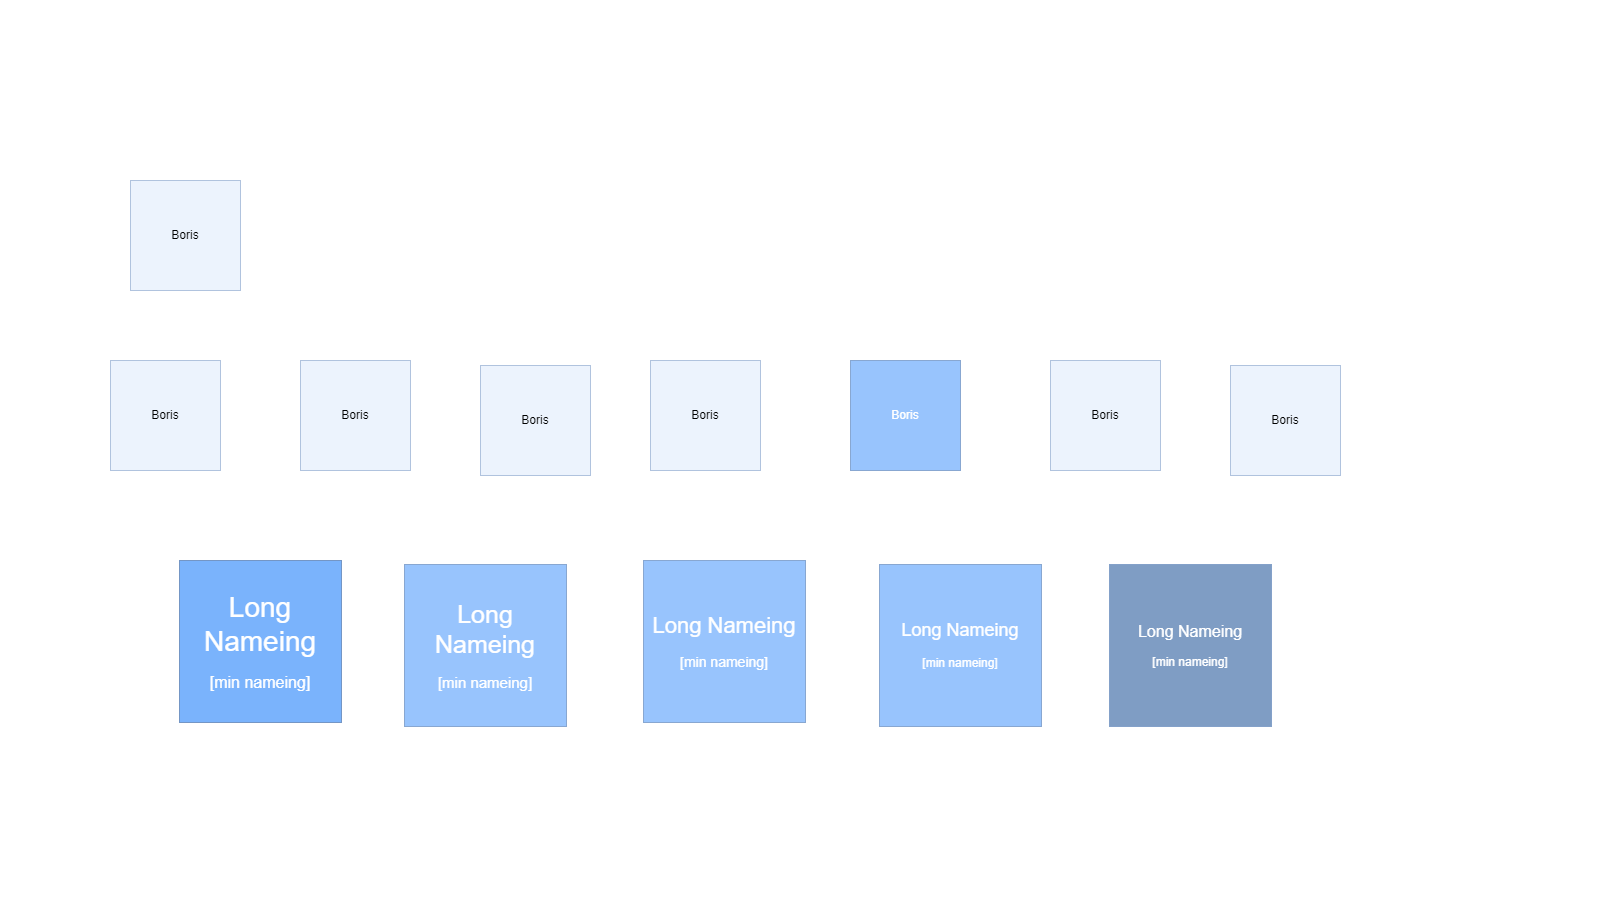

The diagram above was exported from draw.io. Its source (the exported page's mxGraphModel, read from the mxfile embedded in the PNG):
<mxGraphModel dx="2426" dy="1441" grid="0" gridSize="10" guides="1" tooltips="1" connect="1" arrows="1" fold="1" page="1" pageScale="1" pageWidth="1600" pageHeight="900" background="none" math="0" shadow="0">
  <root>
    <mxCell id="0" />
    <mxCell id="1" parent="0" />
    <mxCell id="QQKwB2ETB9u_BEmoLQcI-3" value="Boris" style="whiteSpace=wrap;html=1;aspect=fixed;fillColor=#dae8fc;strokeColor=#6c8ebf;opacity=50;" vertex="1" parent="1">
      <mxGeometry x="110" y="360" width="110" height="110" as="geometry" />
    </mxCell>
    <mxCell id="IV640sm_gUoJWKc3RDt8-1" value="Boris" style="whiteSpace=wrap;html=1;aspect=fixed;fillColor=#dae8fc;strokeColor=#6c8ebf;opacity=50;" vertex="1" parent="1">
      <mxGeometry x="130" y="180" width="110" height="110" as="geometry" />
    </mxCell>
    <mxCell id="IV640sm_gUoJWKc3RDt8-3" value="Boris" style="whiteSpace=wrap;html=1;aspect=fixed;fillColor=#dae8fc;strokeColor=#6c8ebf;opacity=50;" vertex="1" parent="1">
      <mxGeometry x="300" y="360" width="110" height="110" as="geometry" />
    </mxCell>
    <mxCell id="IV640sm_gUoJWKc3RDt8-4" value="Boris" style="whiteSpace=wrap;html=1;aspect=fixed;fillColor=#dae8fc;strokeColor=#6c8ebf;opacity=50;" vertex="1" parent="1">
      <mxGeometry x="480" y="365" width="110" height="110" as="geometry" />
    </mxCell>
    <mxCell id="IV640sm_gUoJWKc3RDt8-5" value="Boris" style="whiteSpace=wrap;html=1;aspect=fixed;fillColor=#dae8fc;strokeColor=#6c8ebf;opacity=50;" vertex="1" parent="1">
      <mxGeometry x="650" y="360" width="110" height="110" as="geometry" />
    </mxCell>
    <mxCell id="IV640sm_gUoJWKc3RDt8-6" value="Boris" style="whiteSpace=wrap;html=1;aspect=fixed;fillColor=#6CABFC;strokeColor=#6c8ebf;opacity=70;labelBackgroundColor=none;fontColor=#FFFFFF;labelBorderColor=none;" vertex="1" parent="1">
      <mxGeometry x="850" y="360" width="110" height="110" as="geometry" />
    </mxCell>
    <mxCell id="IV640sm_gUoJWKc3RDt8-7" value="Boris" style="whiteSpace=wrap;html=1;aspect=fixed;fillColor=#dae8fc;strokeColor=#6c8ebf;opacity=50;" vertex="1" parent="1">
      <mxGeometry x="1050" y="360" width="110" height="110" as="geometry" />
    </mxCell>
    <mxCell id="IV640sm_gUoJWKc3RDt8-8" value="Boris" style="whiteSpace=wrap;html=1;aspect=fixed;fillColor=#dae8fc;strokeColor=#6c8ebf;opacity=50;" vertex="1" parent="1">
      <mxGeometry x="1230" y="365" width="110" height="110" as="geometry" />
    </mxCell>
    <mxCell id="IV640sm_gUoJWKc3RDt8-15" value="&lt;font style=&quot;font-size: 25px;&quot;&gt;Long Nameing&lt;/font&gt;&lt;br&gt;&lt;br&gt;&lt;font style=&quot;font-size: 15px;&quot;&gt;[min nameing]&lt;/font&gt;" style="whiteSpace=wrap;html=1;aspect=fixed;fillColor=#6CABFC;strokeColor=#6c8ebf;opacity=70;labelBackgroundColor=none;fontColor=#FFFFFF;labelBorderColor=none;" vertex="1" parent="1">
      <mxGeometry x="404" y="564" width="162" height="162" as="geometry" />
    </mxCell>
    <mxCell id="IV640sm_gUoJWKc3RDt8-17" value="&lt;font style=&quot;font-size: 28px;&quot;&gt;Long Nameing&lt;br&gt;&lt;/font&gt;&lt;br&gt;&lt;font style=&quot;font-size: 16px;&quot;&gt;[min nameing]&lt;/font&gt;" style="whiteSpace=wrap;html=1;aspect=fixed;fillColor=#6CABFC;strokeColor=#6c8ebf;opacity=90;labelBackgroundColor=none;fontColor=#FFFFFF;labelBorderColor=none;" vertex="1" parent="1">
      <mxGeometry x="179" y="560" width="162" height="162" as="geometry" />
    </mxCell>
    <mxCell id="IV640sm_gUoJWKc3RDt8-18" value="&lt;font style=&quot;font-size: 22px;&quot;&gt;Long Nameing&lt;/font&gt;&lt;br&gt;&lt;br&gt;&lt;font style=&quot;font-size: 14px;&quot;&gt;[min nameing]&lt;/font&gt;" style="whiteSpace=wrap;html=1;aspect=fixed;fillColor=#6CABFC;strokeColor=#6c8ebf;opacity=70;labelBackgroundColor=none;fontColor=#FFFFFF;labelBorderColor=none;" vertex="1" parent="1">
      <mxGeometry x="643" y="560" width="162" height="162" as="geometry" />
    </mxCell>
    <mxCell id="IV640sm_gUoJWKc3RDt8-19" value="&lt;font style=&quot;font-size: 18px;&quot;&gt;Long Nameing&lt;/font&gt;&lt;br&gt;&lt;br&gt;[min nameing]" style="whiteSpace=wrap;html=1;aspect=fixed;fillColor=#6CABFC;strokeColor=#6c8ebf;opacity=70;labelBackgroundColor=none;fontColor=#FFFFFF;labelBorderColor=none;" vertex="1" parent="1">
      <mxGeometry x="879" y="564" width="162" height="162" as="geometry" />
    </mxCell>
    <mxCell id="IV640sm_gUoJWKc3RDt8-20" value="&lt;font style=&quot;font-size: 16px;&quot;&gt;Long Nameing&lt;/font&gt;&lt;br&gt;&lt;br&gt;[min nameing]" style="whiteSpace=wrap;html=1;aspect=fixed;fillColor=#4974AB;strokeColor=#6c8ebf;opacity=70;labelBackgroundColor=none;fontColor=#FFFFFF;labelBorderColor=none;" vertex="1" parent="1">
      <mxGeometry x="1109" y="564" width="162" height="162" as="geometry" />
    </mxCell>
  </root>
</mxGraphModel>